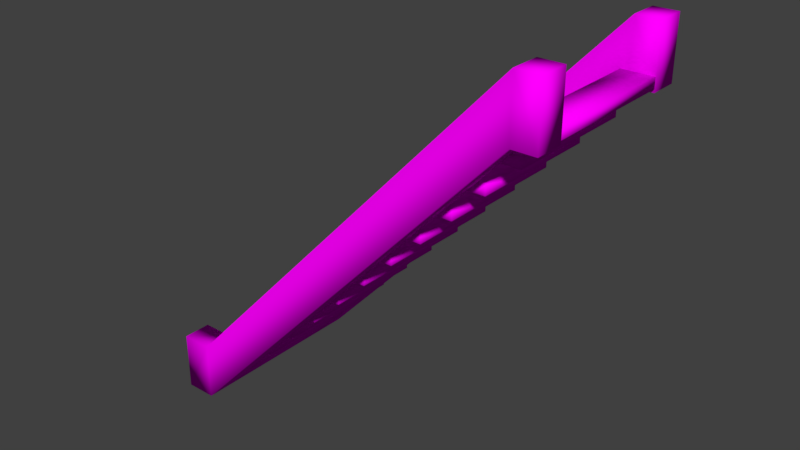 # Source: MetalStairs0.blend  (saved by Blender 2.79.0; exported with 4.5.12 LTS)
import bpy
from mathutils import Matrix  # noqa: F401  (used for matrix-valued properties, if any)

bpy.ops.wm.read_factory_settings(use_empty=True)
scene = bpy.context.scene
scene.name = 'Scene'

# ---- collections
col_collection_1 = bpy.data.collections.new('Collection 1'); scene.collection.children.link(col_collection_1)

# ---- images (referenced by path relative to the original .blend; pixels are not part of the script)
import os
ASSET_DIR = os.environ.get("B2B_ASSET_DIR", "")  # directory of the original .blend (textures are referenced by path, not embedded)
HERE = os.path.dirname(os.path.abspath(__file__))  # packed textures are extracted next to this script under _unpacked/

def load_image(name, relpath, width, height, colorspace="sRGB"):
    """Load a texture the original file referenced (path relative to the .blend, or extracted next to this script)."""
    p = next((c for c in (os.path.join(HERE, relpath), os.path.join(ASSET_DIR, relpath)) if relpath and os.path.exists(c)), "")
    if p:
        img = bpy.data.images.load(p, check_existing=True)
        img.name = name
    else:  # same state as the original file: an image datablock whose file is absent (Cycles renders it pink)
        img = bpy.data.images.new(name, width, height)
        img.source = "FILE"
        img.filepath = "//" + (relpath or name)
    img.colorspace_settings.name = colorspace
    return img
img_bricks0_jpg = load_image('Bricks0.jpg', 'Bricks0.jpg', 1024, 1024, 'sRGB')
img_concrete0_jpg = load_image('Concrete0.jpg', 'Concrete0.jpg', 1024, 1024, 'sRGB')
img_rustmetal0_jpg = load_image('RustMetal0.jpg', 'RustMetal0.jpg', 1024, 1024, 'sRGB')

# ---- materials (node trees are filled in below, after node groups)
mat_bricks0 = bpy.data.materials.new('Bricks0')
mat_bricks0.alpha_threshold = 0.0
mat_bricks0.roughness = 0.5
mat_bricks0.line_color = (0.0, 0.0, 0.0, 1.0)
mat_concrete0 = bpy.data.materials.new('Concrete0')
mat_concrete0.alpha_threshold = 0.0
mat_concrete0.roughness = 0.5
mat_rustmetal0 = bpy.data.materials.new('RustMetal0')
mat_rustmetal0.alpha_threshold = 0.0
mat_rustmetal0.roughness = 0.5

# ---- node groups
ng_auto_smooth = bpy.data.node_groups.new('Auto Smooth', 'GeometryNodeTree')
_s = ng_auto_smooth.interface.new_socket(name='Geometry', in_out='OUTPUT', socket_type='NodeSocketGeometry')
_s = ng_auto_smooth.interface.new_socket(name='Geometry', in_out='INPUT', socket_type='NodeSocketGeometry')
_s = ng_auto_smooth.interface.new_socket(name='Angle', in_out='INPUT', socket_type='NodeSocketFloat')
_s.subtype = 'ANGLE'
_s.min_value = 0.0
_s.max_value = 3.142
ng_auto_smooth.is_modifier = True
_N = ng_auto_smooth.nodes; _L = ng_auto_smooth.links
n0 = _N.new('NodeGroupOutput'); n0.name = 'Group Output'; n0.location = (480, -100)
n1 = _N.new('NodeGroupInput'); n1.name = 'Group Input'; n1.location = (-420, -300)
n2 = _N.new('NodeGroupInput'); n2.name = 'Group Input.001'; n2.location = (-60, -100)
n3 = _N.new('GeometryNodeSetShadeSmooth'); n3.name = 'Set Shade Smooth'; n3.location = (120, -100)
n3.domain = 'EDGE'
n4 = _N.new('GeometryNodeSetShadeSmooth'); n4.name = 'Set Shade Smooth.001'; n4.location = (300, -100)
n5 = _N.new('GeometryNodeInputMeshEdgeAngle'); n5.name = 'Edge Angle'; n5.location = (-420, -220)
n6 = _N.new('GeometryNodeInputEdgeSmooth'); n6.name = 'Is Edge Smooth'; n6.location = (-60, -160)
n7 = _N.new('GeometryNodeInputShadeSmooth'); n7.name = 'Is Face Smooth'; n7.location = (-240, -340)
n8 = _N.new('FunctionNodeBooleanMath'); n8.name = 'Boolean Math'; n8.location = (-60, -220)
n9 = _N.new('FunctionNodeCompare'); n9.name = 'Compare'; n9.location = (-240, -180)
n9.operation = 'LESS_EQUAL'
_L.new(n5.outputs[0], n9.inputs[0])
_L.new(n4.outputs[0], n0.inputs[0])
_L.new(n1.outputs[1], n9.inputs[1])
_L.new(n9.outputs[0], n8.inputs[0])
_L.new(n7.outputs[0], n8.inputs[1])
_L.new(n2.outputs[0], n3.inputs[0])
_L.new(n6.outputs[0], n3.inputs[1])
_L.new(n3.outputs[0], n4.inputs[0])
_L.new(n8.outputs[0], n3.inputs[2])
n0.is_active_output = True

# ---- material node trees
mat_bricks0.use_nodes = True; mat_bricks0.node_tree.nodes.clear()
_N = mat_bricks0.node_tree.nodes; _L = mat_bricks0.node_tree.links
n0 = _N.new('ShaderNodeOutputMaterial'); n0.name = 'Material Output'; n0.location = (300, 300)
n1 = _N.new('ShaderNodeBsdfDiffuse'); n1.name = 'Diffuse BSDF'; n1.location = (10, 300)
n2 = _N.new('ShaderNodeTexImage'); n2.name = 'Image Texture'; n2.location = (-180, 300)
n2.width = 140
n2.image = img_bricks0_jpg
_L.new(n1.outputs[0], n0.inputs[0])
_L.new(n2.outputs[0], n1.inputs[0])
n0.is_active_output = True
mat_concrete0.use_nodes = True; mat_concrete0.node_tree.nodes.clear()
_N = mat_concrete0.node_tree.nodes; _L = mat_concrete0.node_tree.links
n0 = _N.new('ShaderNodeOutputMaterial'); n0.name = 'Material Output'; n0.location = (300, 300)
n1 = _N.new('ShaderNodeBsdfDiffuse'); n1.name = 'Diffuse BSDF'; n1.location = (10, 300)
n2 = _N.new('ShaderNodeTexImage'); n2.name = 'Image Texture'; n2.location = (-180, 300)
n2.width = 140
n2.image = img_concrete0_jpg
_L.new(n1.outputs[0], n0.inputs[0])
_L.new(n2.outputs[0], n1.inputs[0])
n0.is_active_output = True
mat_rustmetal0.use_nodes = True; mat_rustmetal0.node_tree.nodes.clear()
_N = mat_rustmetal0.node_tree.nodes; _L = mat_rustmetal0.node_tree.links
n0 = _N.new('ShaderNodeOutputMaterial'); n0.name = 'Material Output'; n0.location = (300, 300)
n1 = _N.new('ShaderNodeBsdfDiffuse'); n1.name = 'Diffuse BSDF'; n1.location = (10, 300)
n2 = _N.new('ShaderNodeTexImage'); n2.name = 'Image Texture'; n2.location = (-180, 300)
n2.width = 140
n2.image = img_rustmetal0_jpg
_L.new(n1.outputs[0], n0.inputs[0])
_L.new(n2.outputs[0], n1.inputs[0])
n0.is_active_output = True

# ---- world
world_world = bpy.data.worlds.new('World'); scene.world = world_world
world_world.color = (0.05088, 0.05088, 0.05088)
world_world.use_sun_shadow = False
world_world.sun_shadow_jitter_overblur = 0.0
world_world.cycles.sampling_method = 'MANUAL'

# ---- meshes
me_cube_001 = bpy.data.meshes.new('Cube.001')
me_cube_001.from_pydata([(-1.496, -0.4865, 0.1232), (-1.496, 0.5135, 0.1232), (1.5, -0.5, 2.885), (1.5, 0.5, 2.885), (-1.269, 0.5, 0.3462), (-1.038, 0.5, 0.5769), (-0.8077, 0.5, 0.8077), (-0.5769, 0.5, 1.038), (-0.3462, 0.5, 1.269), (-0.1154, 0.5, 1.5), (0.1154, 0.5, 1.731), (0.3462, 0.5, 1.962), (0.5769, 0.5, 2.192), (0.8077, 0.5, 2.423), (1.038, 0.5, 2.654), (1.269, 0.5, 2.885), (1.269, -0.5, 2.885), (1.038, -0.5, 2.654), (0.8077, -0.5, 2.423), (0.5769, -0.5, 2.192), (0.3462, -0.5, 1.962), (0.1154, -0.5, 1.731), (-0.1154, -0.5, 1.5), (-0.3462, -0.5, 1.269), (-0.5769, -0.5, 1.038), (-0.8077, -0.5, 0.8077), (-1.038, -0.5, 0.5769), (-1.269, -0.5, 0.3462), (1.269, 0.5, 2.654), (-1.269, -0.5, 0.1154), (-1.269, 0.5, 0.1154), (-1.038, 0.5, 0.3462), (-0.8077, 0.5, 0.5769), (-0.5769, 0.5, 0.8077), (-0.3462, 0.5, 1.038), (-0.1154, 0.5, 1.269), (0.1154, 0.5, 1.5), (0.3462, 0.5, 1.731), (0.5769, 0.5, 1.962), (0.8077, 0.5, 2.192), (1.038, 0.5, 2.423), (1.269, -0.5, 2.654), (1.038, -0.5, 2.423), (0.8077, -0.5, 2.192), (0.5769, -0.5, 1.962), (0.3462, -0.5, 1.731), (0.1154, -0.5, 1.5), (-0.1154, -0.5, 1.269), (-0.3462, -0.5, 1.038), (-0.5769, -0.5, 0.8077), (-0.8077, -0.5, 0.5769), (-1.038, -0.5, 0.3462), (-1.496, -0.4865, 0.1999), (-1.496, 0.5135, 0.1999), (1.269, 0.5, 2.961), (1.5, 0.5, 2.961), (1.5, -0.5, 2.961), (-1.269, -0.5, 0.1921), (-1.269, 0.5, 0.1921), (-1.269, 0.5, 0.4228), (-1.038, 0.5, 0.4228), (-1.038, 0.5, 0.6536), (-0.8077, 0.5, 0.6536), (-0.8077, 0.5, 0.8844), (-0.5769, 0.5, 0.8844), (-0.5769, 0.5, 1.115), (-0.3462, 0.5, 1.115), (-0.3462, 0.5, 1.346), (-0.1154, 0.5, 1.346), (-0.1154, 0.5, 1.577), (0.1154, 0.5, 1.577), (0.1154, 0.5, 1.807), (0.3462, 0.5, 1.807), (0.3462, 0.5, 2.038), (0.5769, 0.5, 2.038), (0.5769, 0.5, 2.269), (0.8077, 0.5, 2.269), (0.8077, 0.5, 2.5), (1.038, 0.5, 2.5), (1.038, 0.5, 2.731), (1.269, 0.5, 2.731), (1.269, -0.5, 2.961), (1.269, -0.5, 2.731), (1.038, -0.5, 2.731), (1.038, -0.5, 2.5), (0.8077, -0.5, 2.5), (0.8077, -0.5, 2.269), (0.5769, -0.5, 2.269), (0.5769, -0.5, 2.038), (0.3462, -0.5, 2.038), (0.3462, -0.5, 1.807), (0.1154, -0.5, 1.807), (0.1154, -0.5, 1.577), (-0.1154, -0.5, 1.577), (-0.1154, -0.5, 1.346), (-0.3462, -0.5, 1.346), (-0.3462, -0.5, 1.115), (-0.5769, -0.5, 1.115), (-0.5769, -0.5, 0.8844), (-0.8077, -0.5, 0.8844), (-0.8077, -0.5, 0.6536), (-1.038, -0.5, 0.6536), (-1.038, -0.5, 0.4228), (-1.269, -0.5, 0.4228), (-1.5, -0.5, 0.1154), (-1.269, -0.5, 0.1154), (-1.5, -0.5, 0.5559), (-1.269, -0.5, 0.5559), (-1.269, -0.714, 0.1154), (-1.5, -0.714, 0.1154), (-1.269, -0.714, 0.5559), (-1.5, -0.714, 0.5559), (1.325, -0.5, 3.301), (1.325, -0.5, 2.861), (1.325, -0.714, 3.301), (1.325, -0.714, 2.861), (1.502, -0.5, 3.301), (1.502, -0.5, 2.861), (1.502, -0.714, 3.301), (1.502, -0.714, 2.861), (-1.5, 0.7148, 0.1154), (-1.269, 0.7148, 0.1154), (-1.5, 0.7148, 0.5559), (-1.269, 0.7148, 0.5559), (-1.269, 0.5008, 0.1154), (-1.5, 0.5008, 0.1154), (-1.269, 0.5008, 0.5559), (-1.5, 0.5008, 0.5559), (1.325, 0.7148, 3.301), (1.325, 0.7148, 2.861), (1.325, 0.5008, 3.301), (1.325, 0.5008, 2.861), (1.502, 0.7148, 3.301), (1.502, 0.7148, 2.861), (1.502, 0.5008, 3.301), (1.502, 0.5008, 2.861)], [], [(30, 29, 0, 1), (3, 2, 16, 15), (28, 41, 17, 14), (40, 42, 18, 13), (39, 43, 19, 12), (38, 44, 20, 11), (37, 45, 21, 10), (36, 46, 22, 9), (35, 47, 23, 8), (34, 48, 24, 7), (33, 49, 25, 6), (32, 50, 26, 5), (31, 51, 27, 4), (58, 53, 52, 57), (55, 54, 81, 56), (80, 79, 83, 82), (78, 77, 85, 84), (76, 75, 87, 86), (74, 73, 89, 88), (72, 71, 91, 90), (70, 69, 93, 92), (68, 67, 95, 94), (66, 65, 97, 96), (64, 63, 99, 98), (62, 61, 101, 100), (60, 59, 103, 102), (48, 34, 66, 96), (46, 36, 70, 92), (38, 11, 73, 74), (36, 9, 69, 70), (29, 30, 58, 57), (50, 32, 62, 100), (16, 2, 56, 81), (40, 13, 77, 78), (6, 25, 99, 63), (4, 27, 103, 59), (20, 44, 88, 89), (18, 42, 84, 85), (10, 21, 91, 71), (8, 23, 95, 67), (24, 48, 96, 97), (22, 46, 92, 93), (0, 29, 57, 52), (14, 17, 83, 79), (3, 15, 54, 55), (12, 19, 87, 75), (41, 28, 80, 82), (26, 50, 100, 101), (33, 6, 63, 64), (31, 4, 59, 60), (45, 37, 72, 90), (43, 39, 76, 86), (37, 10, 71, 72), (35, 8, 67, 68), (49, 33, 64, 98), (47, 35, 68, 94), (28, 14, 79, 80), (39, 12, 75, 76), (15, 16, 81, 54), (51, 31, 60, 102), (19, 43, 86, 87), (17, 41, 82, 83), (7, 24, 97, 65), (5, 26, 101, 61), (23, 47, 94, 95), (21, 45, 90, 91), (1, 0, 52, 53), (11, 20, 89, 73), (9, 22, 93, 69), (27, 51, 102, 103), (25, 49, 98, 99), (30, 1, 53, 58), (2, 3, 55, 56), (13, 18, 85, 77), (44, 38, 74, 88), (42, 40, 78, 84), (34, 7, 65, 66), (32, 5, 61, 62), (104, 106, 107, 105), (109, 108, 110, 111), (106, 104, 109, 111), (104, 105, 108, 109), (107, 106, 111, 110), (107, 110, 114, 112), (112, 114, 118, 116), (110, 108, 115, 114), (105, 107, 112, 113), (108, 105, 113, 115), (117, 116, 118, 119), (113, 112, 116, 117), (114, 115, 119, 118), (115, 113, 117, 119), (120, 122, 123, 121), (125, 124, 126, 127), (122, 120, 125, 127), (120, 121, 124, 125), (123, 122, 127, 126), (123, 126, 130, 128), (128, 130, 134, 132), (126, 124, 131, 130), (121, 123, 128, 129), (124, 121, 129, 131), (133, 132, 134, 135), (129, 128, 132, 133), (130, 131, 135, 134), (131, 129, 133, 135)])
me_cube_001.polygons.foreach_set('use_smooth', [True] * 106)
me_cube_001.polygons.foreach_set('material_index', [2, 2, 2, 2, 2, 2, 2, 2, 2, 2, 2, 2, 2, 2, 2, 2, 2, 2, 2, 2, 2, 2, 2, 2, 2, 2, 2, 2, 2, 2, 2, 2, 2, 2, 2, 2, 2, 2, 2, 2, 2, 2, 2, 2, 2, 2, 2, 2, 2, 2, 2, 2, 2, 2, 2, 2, 2, 2, 2, 2, 2, 2, 2, 2, 2, 2, 2, 2, 2, 2, 2, 2, 2, 2, 2, 2, 2, 2, 2, 2, 2, 2, 2, 2, 2, 2, 2, 2, 2, 2, 2, 2, 2, 2, 2, 2, 2, 2, 2, 2, 2, 2, 2, 2, 2, 2])
_uv = me_cube_001.uv_layers.new(name='Main')
_uv.uv.foreach_set('vector', [0.8654, 0.75, 0.8654, 0.25, 0.7519, 0.2567, 0.7519, 0.7567, 0.25, 0.75, 0.25, 0.25, 0.1346, 0.25, 0.1346, 0.75, 0.1346, 0.75, 0.1346, 0.25, 0.01923, 0.25, 0.01923, 0.75, 0.01923, 0.75, 0.01923, 0.25, -0.09615, 0.25, -0.09615, 0.75, 0.9038, 0.75, 0.9038, 0.25, 0.7885, 0.25, 0.7885, 0.75, 0.7885, 0.75, 0.7885, 0.25, 0.6731, 0.25, 0.6731, 0.75, 0.6731, 0.75, 0.6731, 0.25, 0.5577, 0.25, 0.5577, 0.75, 0.5577, 0.75, 0.5577, 0.25, 0.4423, 0.25, 0.4423, 0.75, 0.4423, 0.75, 0.4423, 0.25, 0.3269, 0.25, 0.3269, 0.75, 0.3269, 0.75, 0.3269, 0.25, 0.2115, 0.25, 0.2115, 0.75, 0.2115, 0.75, 0.2115, 0.25, 0.09615, 0.25, 0.09615, 0.75, 0.09615, 0.75, 0.09615, 0.25, -0.01923, 0.25, -0.01923, 0.75, 0.9808, 0.75, 0.9808, 0.25, 0.8654, 0.25, 0.8654, 0.75, 0.8654, 0.75, 0.7519, 0.7567, 0.7519, 0.2567, 0.8654, 0.25, 0.25, 0.75, 0.1346, 0.75, 0.1346, 0.25, 0.25, 0.25, 0.1346, 0.75, 0.01923, 0.75, 0.01923, 0.25, 0.1346, 0.25, 0.01923, 0.75, -0.09615, 0.75, -0.09615, 0.25, 0.01923, 0.25, 0.9038, 0.75, 0.7885, 0.75, 0.7885, 0.25, 0.9038, 0.25, 0.7885, 0.75, 0.6731, 0.75, 0.6731, 0.25, 0.7885, 0.25, 0.6731, 0.75, 0.5577, 0.75, 0.5577, 0.25, 0.6731, 0.25, 0.5577, 0.75, 0.4423, 0.75, 0.4423, 0.25, 0.5577, 0.25, 0.4423, 0.75, 0.3269, 0.75, 0.3269, 0.25, 0.4423, 0.25, 0.3269, 0.75, 0.2115, 0.75, 0.2115, 0.25, 0.3269, 0.25, 0.2115, 0.75, 0.09615, 0.75, 0.09615, 0.25, 0.2115, 0.25, 0.09615, 0.75, -0.01923, 0.75, -0.01923, 0.25, 0.09615, 0.25, 0.9808, 0.75, 0.8654, 0.75, 0.8654, 0.25, 0.9808, 0.25, 0.25, 0.01923, 0.75, 0.01923, 0.75, 0.05756, 0.25, 0.05756, 0.25, 0.25, 0.75, 0.25, 0.75, 0.2883, 0.25, 0.2883, 0.7885, 0.4808, 0.6731, 0.4808, 0.6731, 0.5191, 0.7885, 0.5191, 0.5577, 0.25, 0.4423, 0.25, 0.4423, 0.2883, 0.5577, 0.2883, 0.25, 0.5577, 0.75, 0.5577, 0.75, 0.596, 0.25, 0.596, 0.25, 0.7885, 0.75, 0.7885, 0.75, 0.8268, 0.25, 0.8268, 0.1346, 0.9423, 0.25, 0.9423, 0.25, 0.9806, 0.1346, 0.9806, 0.01923, 0.7115, -0.09615, 0.7115, -0.09615, 0.7499, 0.01923, 0.7499, 0.75, 0.9038, 0.25, 0.9038, 0.25, 0.9422, 0.75, 0.9422, 0.75, 0.6731, 0.25, 0.6731, 0.25, 0.7114, 0.75, 0.7114, 0.6731, 0.4808, 0.7885, 0.4808, 0.7885, 0.5191, 0.6731, 0.5191, 0.9038, 0.7115, 1.019, 0.7115, 1.019, 0.7499, 0.9038, 0.7499, 0.75, 0.3654, 0.25, 0.3654, 0.25, 0.4037, 0.75, 0.4037, 0.75, 0.1346, 0.25, 0.1346, 0.25, 0.1729, 0.75, 0.1729, 0.2115, 0.01923, 0.3269, 0.01923, 0.3269, 0.05756, 0.2115, 0.05756, 0.4423, 0.25, 0.5577, 0.25, 0.5577, 0.2883, 0.4423, 0.2883, 0.7519, 0.5616, 0.8654, 0.5577, 0.8654, 0.596, 0.7519, 0.5999, 0.75, 0.8269, 0.25, 0.8269, 0.25, 0.8653, 0.75, 0.8653, 0.25, 0.9423, 0.1346, 0.9423, 0.1346, 0.9806, 0.25, 0.9806, 0.75, 0.5962, 0.25, 0.5962, 0.25, 0.6345, 0.75, 0.6345, 0.25, 0.8269, 0.75, 0.8269, 0.75, 0.8653, 0.25, 0.8653, 0.9808, 0.7885, 1.096, 0.7885, 1.096, 0.8268, 0.9808, 0.8268, 0.2115, 0.9038, 0.09615, 0.9038, 0.09615, 0.9422, 0.2115, 0.9422, 0.9808, 0.6731, 0.8654, 0.6731, 0.8654, 0.7114, 0.9808, 0.7114, 0.25, 0.3654, 0.75, 0.3654, 0.75, 0.4037, 0.25, 0.4037, 0.25, 0.5962, 0.75, 0.5962, 0.75, 0.6345, 0.25, 0.6345, 0.6731, 0.3654, 0.5577, 0.3654, 0.5577, 0.4037, 0.6731, 0.4037, 0.4423, 0.1346, 0.3269, 0.1346, 0.3269, 0.1729, 0.4423, 0.1729, 0.25, 0.9038, 0.75, 0.9038, 0.75, 0.9422, 0.25, 0.9422, 0.25, 0.1346, 0.75, 0.1346, 0.75, 0.1729, 0.25, 0.1729, 0.1346, 0.8269, 0.01923, 0.8269, 0.01923, 0.8653, 0.1346, 0.8653, 0.9038, 0.5962, 0.7885, 0.5962, 0.7885, 0.6345, 0.9038, 0.6345, 0.75, 0.9423, 0.25, 0.9423, 0.25, 0.9806, 0.75, 0.9806, 0.25, 0.6731, 0.75, 0.6731, 0.75, 0.7114, 0.25, 0.7114, 0.7885, 0.5962, 0.9038, 0.5962, 0.9038, 0.6345, 0.7885, 0.6345, 0.01923, 0.8269, 0.1346, 0.8269, 0.1346, 0.8653, 0.01923, 0.8653, 0.75, 0.01923, 0.25, 0.01923, 0.25, 0.05756, 0.75, 0.05756, 0.75, 0.7885, 0.25, 0.7885, 0.25, 0.8268, 0.75, 0.8268, 0.3269, 0.1346, 0.4423, 0.1346, 0.4423, 0.1729, 0.3269, 0.1729, 0.5577, 0.3654, 0.6731, 0.3654, 0.6731, 0.4037, 0.5577, 0.4037, 0.7567, 0.5616, 0.2567, 0.5616, 0.2567, 0.5999, 0.7567, 0.5999, 0.75, 0.4808, 0.25, 0.4808, 0.25, 0.5191, 0.75, 0.5191, 0.75, 0.25, 0.25, 0.25, 0.25, 0.2883, 0.75, 0.2883, 0.8654, 0.6731, 0.9808, 0.6731, 0.9808, 0.7114, 0.8654, 0.7114, 0.09615, 0.9038, 0.2115, 0.9038, 0.2115, 0.9422, 0.09615, 0.9422, 0.8654, 0.5577, 0.7519, 0.5616, 0.7519, 0.5999, 0.8654, 0.596, 0.25, 0.9423, 0.75, 0.9423, 0.75, 0.9806, 0.25, 0.9806, 0.75, 0.7115, 0.25, 0.7115, 0.25, 0.7499, 0.75, 0.7499, 0.25, 0.4808, 0.75, 0.4808, 0.75, 0.5191, 0.25, 0.5191, 0.25, 0.7115, 0.75, 0.7115, 0.75, 0.7499, 0.25, 0.7499, 0.3269, 0.01923, 0.2115, 0.01923, 0.2115, 0.05756, 0.3269, 0.05756, 0.09615, 0.7885, -0.01923, 0.7885, -0.01923, 0.8268, 0.09615, 0.8268, 0.75, 0.5577, 0.75, 0.7779, 0.8654, 0.7779, 0.8654, 0.5577, 0.75, 0.5577, 0.8654, 0.5577, 0.8654, 0.7779, 0.75, 0.7779, 0.25, 0.7779, 0.25, 0.5577, 0.143, 0.5577, 0.143, 0.7779, 0.75, 0.25, 0.8654, 0.25, 0.8654, 0.143, 0.75, 0.143, 0.8654, 0.25, 0.75, 0.25, 0.75, 0.143, 0.8654, 0.143, 0.25, 0.7779, 0.143, 0.7779, 0.143, 2.151, 0.25, 2.151, 0.1623, 0.25, 0.1623, 0.143, 0.2508, 0.143, 0.2508, 0.25, 0.8654, 0.7779, 0.8654, 0.5577, 2.162, 1.93, 2.162, 2.151, 0.8654, 0.5577, 0.8654, 0.7779, 2.162, 2.151, 2.162, 1.93, 0.143, 0.5577, 0.25, 0.5577, 0.25, 1.93, 0.143, 1.93, 0.25, 0.9304, 0.25, 1.151, 0.143, 1.151, 0.143, 0.9304, 0.1623, 0.9304, 0.1623, 1.151, 0.2508, 1.151, 0.2508, 0.9304, 0.1623, 0.1507, 0.1623, -0.06957, 0.2508, -0.06957, 0.2508, 0.1507, 0.1623, 0.143, 0.1623, 0.25, 0.2508, 0.25, 0.2508, 0.143, 0.75, 0.5577, 0.75, 0.7779, 0.8654, 0.7779, 0.8654, 0.5577, 0.75, 0.5577, 0.8654, 0.5577, 0.8654, 0.7779, 0.75, 0.7779, 0.8574, 0.7779, 0.8574, 0.5577, 0.7504, 0.5577, 0.7504, 0.7779, 0.75, 0.8574, 0.8654, 0.8574, 0.8654, 0.7504, 0.75, 0.7504, 0.8654, 0.8574, 0.75, 0.8574, 0.75, 0.7504, 0.8654, 0.7504, 0.8574, 0.7779, 0.7504, 0.7779, 0.7504, 2.151, 0.8574, 2.151, 0.1623, 0.8574, 0.1623, 0.7504, 0.2508, 0.7504, 0.2508, 0.8574, 0.8654, 0.7779, 0.8654, 0.5577, 2.162, 1.93, 2.162, 2.151, 0.8654, 0.5577, 0.8654, 0.7779, 2.162, 2.151, 2.162, 1.93, 0.7504, 0.5577, 0.8574, 0.5577, 0.8574, 1.93, 0.7504, 1.93, 0.8574, 0.9304, 0.8574, 1.151, 0.7504, 1.151, 0.7504, 0.9304, 0.1623, 0.9304, 0.1623, 1.151, 0.2508, 1.151, 0.2508, 0.9304, 0.1623, 0.1507, 0.1623, -0.06957, 0.2508, -0.06957, 0.2508, 0.1507, 0.1623, 0.7504, 0.1623, 0.8574, 0.2508, 0.8574, 0.2508, 0.7504])
_uv.active_render = True
_uv = me_cube_001.uv_layers.new(name='LightMap')
_uv.uv.foreach_set('vector', [0.8992, 0.456, 0.8992, 0.681, 0.8499, 0.678, 0.8499, 0.453, 0.8499, 1.341e-08, 0.8499, 0.225, 0.7997, 0.225, 0.7997, 0.0, 0.8499, 0.225, 0.8499, 1.341e-08, 0.9, 0.0, 0.9, 0.225, 0.5135, 0.8427, 0.5135, 0.6177, 0.5636, 0.6177, 0.5636, 0.8427, 0.7997, 0.45, 0.7997, 0.675, 0.7496, 0.675, 0.7496, 0.45, 0.7997, 0.45, 0.7997, 0.225, 0.8499, 0.225, 0.8499, 0.45, 0.5135, 0.6177, 0.5135, 0.8427, 0.4633, 0.8427, 0.4633, 0.6177, 0.4633, 0.6177, 0.4633, 0.8427, 0.4132, 0.8427, 0.4132, 0.6177, 0.6994, 0.45, 0.6994, 0.225, 0.7496, 0.225, 0.7496, 0.45, 0.6493, 0.225, 0.6493, 2.012e-08, 0.6994, 0.0, 0.6994, 0.225, 0.6493, 0.0, 0.6493, 0.225, 0.5991, 0.225, 0.5991, 2.682e-08, 0.7997, 0.0, 0.7997, 0.225, 0.7496, 0.225, 0.7496, 2.682e-08, 0.6493, 0.45, 0.6493, 0.675, 0.5991, 0.675, 0.5991, 0.45, 0.8992, 0.45, 0.8499, 0.453, 0.8499, 0.228, 0.8992, 0.225, 0.6994, 0.8999, 0.6493, 0.8999, 0.6493, 0.675, 0.6994, 0.675, 0.8499, 0.675, 0.7997, 0.675, 0.7997, 0.45, 0.8499, 0.45, 0.6493, 0.45, 0.5991, 0.45, 0.5991, 0.225, 0.6493, 0.225, 0.7496, 0.8999, 0.6994, 0.8999, 0.6994, 0.675, 0.7496, 0.675, 0.7997, 0.8999, 0.7496, 0.8999, 0.7496, 0.675, 0.7997, 0.675, 0.7496, 0.225, 0.7997, 0.225, 0.7997, 0.45, 0.7496, 0.45, 0.6994, 0.0, 0.7496, 0.0, 0.7496, 0.225, 0.6994, 0.225, 0.8499, 0.8999, 0.7997, 0.8999, 0.7997, 0.675, 0.8499, 0.675, 0.6994, 0.675, 0.6493, 0.675, 0.6493, 0.45, 0.6994, 0.45, 0.7496, 0.675, 0.6994, 0.675, 0.6994, 0.45, 0.7496, 0.45, 0.6493, 0.8999, 0.5991, 0.8999, 0.5991, 0.675, 0.6493, 0.675, 0.6994, 0.45, 0.6493, 0.45, 0.6493, 0.225, 0.6994, 0.225, 0.9667, 0.0, 0.9667, 0.225, 0.95, 0.225, 0.95, 0.0, 1.0, 0.0, 1.0, 0.225, 0.9833, 0.225, 0.9833, 6.705e-09, 0.5133, 0.9418, 0.5133, 0.9937, 0.4966, 0.9937, 0.4966, 0.9418, 0.8046, 0.8999, 0.8046, 0.9519, 0.7879, 0.9519, 0.7879, 0.8999, 0.9825, 0.225, 0.9825, 0.45, 0.9658, 0.45, 0.9658, 0.225, 0.9325, 0.453, 0.9325, 0.678, 0.9159, 0.678, 0.9159, 0.453, 0.7546, 0.8999, 0.7546, 0.9519, 0.7379, 0.9519, 0.7379, 0.8999, 0.7546, 0.9519, 0.7546, 0.8999, 0.7712, 0.8999, 0.7712, 0.9519, 0.9159, 0.453, 0.9159, 0.678, 0.8992, 0.678, 0.8992, 0.453, 0.9658, 0.45, 0.9658, 0.675, 0.9492, 0.675, 0.9492, 0.45, 0.9297, 0.906, 0.9297, 0.9579, 0.913, 0.9579, 0.913, 0.906, 0.5135, 0.9984, 0.5135, 0.9465, 0.5301, 0.9465, 0.5301, 0.9984, 0.9297, 0.681, 0.9297, 0.906, 0.913, 0.906, 0.913, 0.681, 0.9833, 0.0, 0.9833, 0.225, 0.9667, 0.225, 0.9667, 0.0, 0.6493, 1.0, 0.6493, 0.9481, 0.666, 0.9481, 0.666, 1.0, 0.8964, 0.9579, 0.8964, 0.906, 0.913, 0.906, 0.913, 0.9579, 0.7161, 0.9487, 0.7161, 0.9998, 0.6994, 0.9992, 0.6994, 0.9481, 0.913, 0.681, 0.913, 0.906, 0.8964, 0.906, 0.8964, 0.681, 0.7712, 0.9519, 0.7712, 0.8999, 0.7879, 0.8999, 0.7879, 0.9519, 0.9159, 0.225, 0.9159, 0.45, 0.8992, 0.45, 0.8992, 0.225, 0.9464, 0.681, 0.9464, 0.906, 0.9297, 0.906, 0.9297, 0.681, 0.4465, 0.9418, 0.4465, 0.9937, 0.4298, 0.9937, 0.4298, 0.9418, 0.8665, 0.9311, 0.8665, 0.9831, 0.8499, 0.9831, 0.8499, 0.9311, 0.4465, 0.9937, 0.4465, 0.9418, 0.4631, 0.9418, 0.4631, 0.9937, 0.5991, 0.6177, 0.5991, 0.8427, 0.5825, 0.8427, 0.5825, 0.6177, 0.9963, 0.681, 0.9963, 0.906, 0.9797, 0.906, 0.9797, 0.681, 0.666, 1.0, 0.666, 0.9481, 0.6826, 0.9481, 0.6826, 1.0, 0.5766, 0.9427, 0.5766, 0.9947, 0.56, 0.9947, 0.56, 0.9427, 0.9167, 0.0, 0.9167, 0.225, 0.9, 0.225, 0.9, 6.705e-09, 0.9992, 0.225, 0.9992, 0.45, 0.9825, 0.45, 0.9825, 0.225, 0.8379, 0.8999, 0.8379, 0.9519, 0.8212, 0.9519, 0.8212, 0.8999, 0.8665, 0.9831, 0.8665, 0.9311, 0.8832, 0.9311, 0.8832, 0.9831, 0.9492, 0.225, 0.9492, 0.45, 0.9325, 0.45, 0.9325, 0.225, 0.9325, 0.225, 0.9325, 0.45, 0.9159, 0.45, 0.9159, 0.225, 0.9297, 0.9579, 0.9297, 0.906, 0.9464, 0.906, 0.9464, 0.9579, 0.8046, 0.9519, 0.8046, 0.8999, 0.8212, 0.8999, 0.8212, 0.9519, 0.9825, 0.45, 0.9825, 0.675, 0.9658, 0.675, 0.9658, 0.45, 0.95, 0.0, 0.95, 0.225, 0.9334, 0.225, 0.9334, 0.0, 0.5933, 0.9427, 0.5933, 0.9947, 0.5766, 0.9947, 0.5766, 0.9427, 0.48, 0.9937, 0.48, 0.9418, 0.4966, 0.9418, 0.4966, 0.9937, 0.9797, 0.681, 0.9797, 0.906, 0.963, 0.906, 0.963, 0.681, 0.9334, 0.0, 0.9334, 0.225, 0.9167, 0.225, 0.9167, 0.0, 0.9992, 0.45, 0.9992, 0.675, 0.9825, 0.675, 0.9825, 0.45, 0.48, 0.9418, 0.48, 0.9937, 0.4633, 0.9937, 0.4633, 0.9418, 0.4132, 0.9937, 0.4132, 0.9418, 0.4298, 0.9418, 0.4298, 0.9937, 0.6828, 0.9998, 0.6828, 0.9487, 0.6994, 0.9481, 0.6994, 0.9992, 0.9492, 0.45, 0.9492, 0.675, 0.9325, 0.675, 0.9325, 0.45, 0.5803, 0.6177, 0.5803, 0.8427, 0.5636, 0.8427, 0.5636, 0.6177, 0.9658, 0.225, 0.9658, 0.45, 0.9492, 0.45, 0.9492, 0.225, 0.963, 0.681, 0.963, 0.906, 0.9464, 0.906, 0.9464, 0.681, 0.9464, 0.9579, 0.9464, 0.906, 0.963, 0.906, 0.963, 0.9579, 0.5468, 0.9465, 0.5468, 0.9984, 0.5301, 0.9984, 0.5301, 0.9465, 0.2746, 0.9842, 0.2066, 0.9145, 0.2419, 0.8776, 0.3099, 0.9474, 0.1713, 0.0, 0.2066, 0.03688, 0.1386, 0.1066, 0.1033, 0.06975, 0.8499, 0.7801, 0.8499, 0.681, 0.8964, 0.681, 0.8964, 0.7801, 0.56, 0.8946, 0.56, 0.9465, 0.5135, 0.9465, 0.5135, 0.8946, 0.5991, 0.9519, 0.5991, 0.8999, 0.6456, 0.8999, 0.6456, 0.9519, 0.5062, 0.0, 0.5527, 0.0, 0.5527, 0.6177, 0.5062, 0.6177, 0.6493, 0.9481, 0.6493, 0.8999, 0.6878, 0.8999, 0.6878, 0.9481, 0.1386, 0.1066, 0.2066, 0.03688, 0.1795, 0.8862, 0.1115, 0.9559, 0.3099, 0.9474, 0.2419, 0.8776, 0.2148, 0.0283, 0.2828, 0.09805, 0.4132, 0.0, 0.4597, 1.006e-08, 0.4597, 0.6177, 0.4132, 0.6177, 0.4132, 0.9418, 0.4132, 0.8427, 0.4597, 0.8427, 0.4597, 0.9418, 0.2828, 0.09805, 0.2148, 0.0283, 0.2419, 0.0, 0.3099, 0.06975, 0.1115, 0.9559, 0.1795, 0.8862, 0.2066, 0.9145, 0.1386, 0.9842, 0.5984, 0.8946, 0.5984, 0.9427, 0.56, 0.9427, 0.56, 0.8946, 0.3779, 0.9842, 0.3099, 0.9145, 0.3452, 0.8776, 0.4132, 0.9474, 0.06799, 0.0, 0.1033, 0.03688, 0.0353, 0.1066, 0.0, 0.06975, 0.8499, 0.8792, 0.8499, 0.7801, 0.8964, 0.7801, 0.8964, 0.8792, 0.8964, 0.8792, 0.8964, 0.9311, 0.8499, 0.9311, 0.8499, 0.8792, 0.5135, 0.8946, 0.5135, 0.8427, 0.56, 0.8427, 0.56, 0.8946, 0.5527, 2.682e-08, 0.5991, 0.0, 0.5991, 0.6177, 0.5527, 0.6177, 0.6994, 0.9481, 0.6994, 0.8999, 0.7379, 0.8999, 0.7379, 0.9481, 0.0353, 0.1066, 0.1033, 0.03688, 0.07621, 0.8862, 0.008217, 0.9559, 0.4132, 0.9474, 0.3452, 0.8776, 0.3181, 0.0283, 0.3861, 0.09805, 0.4597, 0.0, 0.5062, 1.006e-08, 0.5062, 0.6177, 0.4597, 0.6177, 0.5098, 0.8427, 0.5098, 0.9418, 0.4633, 0.9418, 0.4633, 0.8427, 0.3861, 0.09805, 0.3181, 0.0283, 0.3452, 0.0, 0.4132, 0.06975, 0.008217, 0.9559, 0.07621, 0.8862, 0.1033, 0.9145, 0.0353, 0.9842, 0.56, 0.8946, 0.56, 0.8465, 0.5984, 0.8465, 0.5984, 0.8946])
me_cube_001.materials.append(mat_bricks0)
me_cube_001.materials.append(mat_concrete0)
me_cube_001.materials.append(mat_rustmetal0)
me_cube_001.use_remesh_preserve_volume = False
me_cube_001.use_remesh_preserve_attributes = False
me_cube_001.use_mirror_vertex_groups = False
me_cube_001.update()

# ---- objects
ob_metalstairs0 = bpy.data.objects.new('MetalStairs0', me_cube_001)

# ---- transforms, parenting, visibility, modifiers, constraints
ob_metalstairs0.location = (0.0, -1.527e-08, -1.192e-07)
ob_metalstairs0.lock_rotations_4d = False
ob_metalstairs0.empty_display_type = 'ARROWS'
ob_metalstairs0.lineart.crease_threshold = 0.0
_m = ob_metalstairs0.modifiers.new('Auto Smooth', 'NODES')
_m.node_group = ng_auto_smooth
_gi = [s.identifier for s in ng_auto_smooth.interface.items_tree if s.item_type == 'SOCKET' and s.in_out == 'INPUT']
_m[_gi[1]] = 3.142  # Angle

# ---- collection membership
col_collection_1.objects.link(ob_metalstairs0)

# ---- scene / render settings (as saved in the file)
scene.frame_start = 1; scene.frame_end = 250; scene.frame_set(1)
scene.render.engine = 'CYCLES'
scene.render.resolution_percentage = 50
scene.render.dither_intensity = 0.0
scene.cycles.use_denoising = False
scene.cycles.samples = 128
scene.cycles.sampling_pattern = 'TABULATED_SOBOL'
scene.cycles.use_adaptive_sampling = False
scene.cycles.use_light_tree = False
scene.cycles.blur_glossy = 0.0
scene.cycles.sample_clamp_indirect = 0.0
scene.view_settings.view_transform = 'Standard'
bpy.context.view_layer.update()

# ---- added for rendering (the .blend has no active camera and no usable light): camera, sun
cam_auto = bpy.data.cameras.new('AutoCamera')
cam_auto.lens = 50.0
cam_auto.sensor_width = 36.0
cam_auto.clip_end = 1000.0
ob_auto_camera = bpy.data.objects.new('AutoCamera', cam_auto)
scene.collection.objects.link(ob_auto_camera)
ob_auto_camera.location = (4.26106, -5.11186, 5.11654)
ob_auto_camera.rotation_euler = (1.09748, -7.21219e-08, 0.694738)
scene.camera = ob_auto_camera
light_auto_sun = bpy.data.lights.new('AutoSun', 'SUN')
light_auto_sun.energy = 3.0
light_auto_sun.angle = 0.0523599
ob_auto_sun = bpy.data.objects.new('AutoSun', light_auto_sun)
scene.collection.objects.link(ob_auto_sun)
ob_auto_sun.rotation_euler = (0.872665, 0.174533, 0.523599)
bpy.context.view_layer.update()
